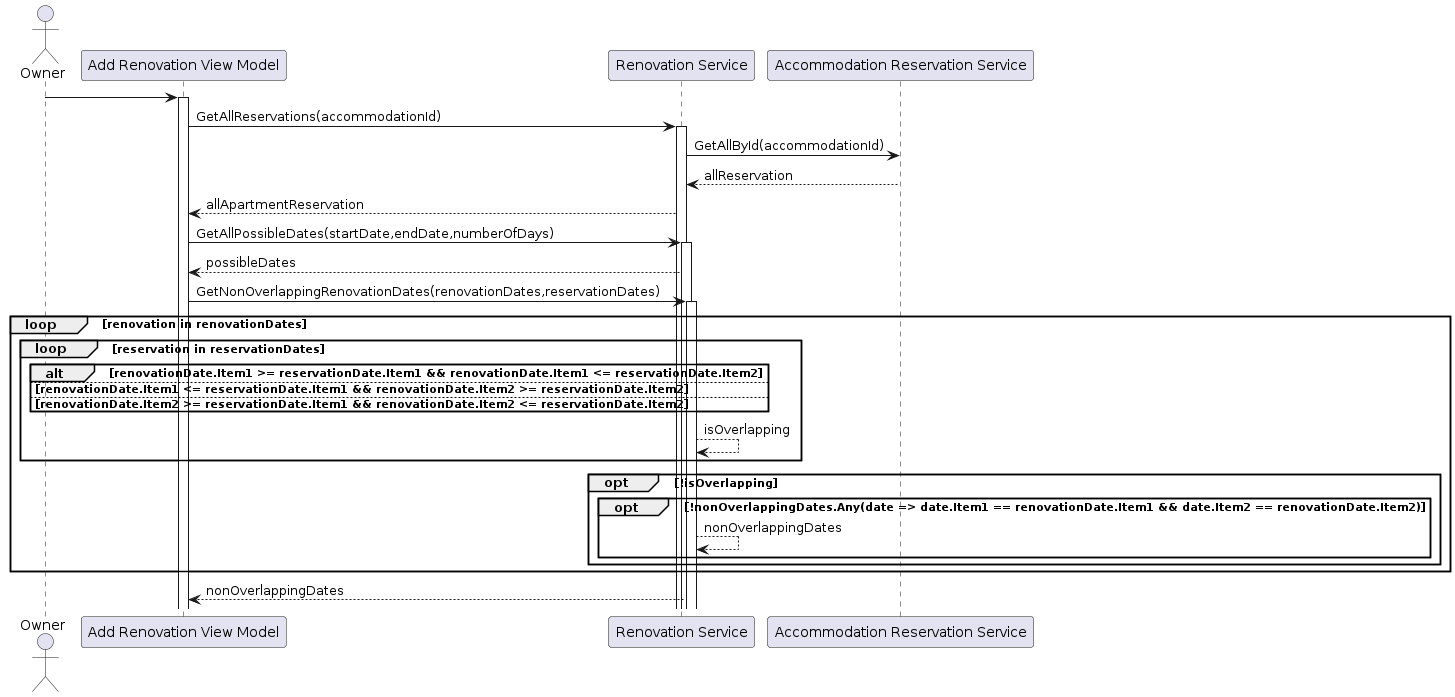

The diagram above was rendered by PlantUML. Its source (embedded in the PNG):
@startuml
actor Owner
participant "Add Renovation View Model" as ARWM
participant "Renovation Service" as RS
participant "Accommodation Reservation Service" as ARS

Owner -> ARWM++ : 
ARWM -> RS++ : GetAllReservations(accommodationId)
RS -> ARS : GetAllById(accommodationId)
ARS --> RS : allReservation
RS --> ARWM : allApartmentReservation

ARWM -> RS++ : GetAllPossibleDates(startDate,endDate,numberOfDays)
RS --> ARWM : possibleDates

ARWM -> RS++ :GetNonOverlappingRenovationDates(renovationDates,reservationDates)
loop renovation in renovationDates
    loop reservation in reservationDates
       alt renovationDate.Item1 >= reservationDate.Item1 && renovationDate.Item1 <= reservationDate.Item2
       else renovationDate.Item1 <= reservationDate.Item1 && renovationDate.Item2 >= reservationDate.Item2
       else renovationDate.Item2 >= reservationDate.Item1 && renovationDate.Item2 <= reservationDate.Item2
       end
       RS --> RS : isOverlapping
    end
    opt !isOverlapping
       opt !nonOverlappingDates.Any(date => date.Item1 == renovationDate.Item1 && date.Item2 == renovationDate.Item2)
          RS --> RS : nonOverlappingDates
       end
    end
end
RS --> ARWM : nonOverlappingDates
@enduml